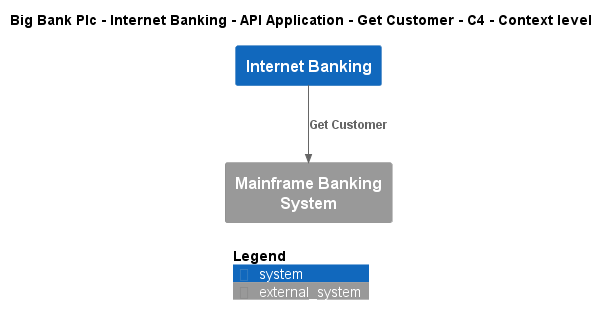

The diagram above was rendered by PlantUML. Its source (embedded in the PNG):
@startuml
!include ..\..\..\..\..\..\..\.c4s\C4_Context.puml

AddElementTag("c4interflow:lifecycle:new", $bgColor=green, $fontColor=#ffffff, $borderColor=green, $shadowing="False")
AddElementTag("c4interflow:lifecycle:changed", $bgColor=orange, $fontColor=#ffffff, $borderColor=orange, $shadowing="False")
AddElementTag("c4interflow:lifecycle:removed", $bgColor=red, $fontColor=#ffffff, $borderColor=red, $shadowing="False")

AddRelTag("c4interflow:lifecycle:new", $textColor=green, $lineColor=green)
AddRelTag("c4interflow:lifecycle:changed", $textColor=orange, $lineColor=orange)
AddRelTag("c4interflow:lifecycle:removed", $textColor=red, $lineColor=red)

SHOW_PERSON_PORTRAIT()
LAYOUT_TOP_DOWN()

skinparam linetype polyline

title Big Bank Plc - Internet Banking - API Application - Get Customer - C4 - Context level

System(BigBankPlc.SoftwareSystems.InternetBanking, "Internet Banking", "")
System_Ext(BigBankPlc.SoftwareSystems.MainframeBankingSystem, "Mainframe Banking System", "")

Rel(BigBankPlc.SoftwareSystems.InternetBanking, BigBankPlc.SoftwareSystems.MainframeBankingSystem, "Get Customer")


SHOW_LEGEND()
@enduml